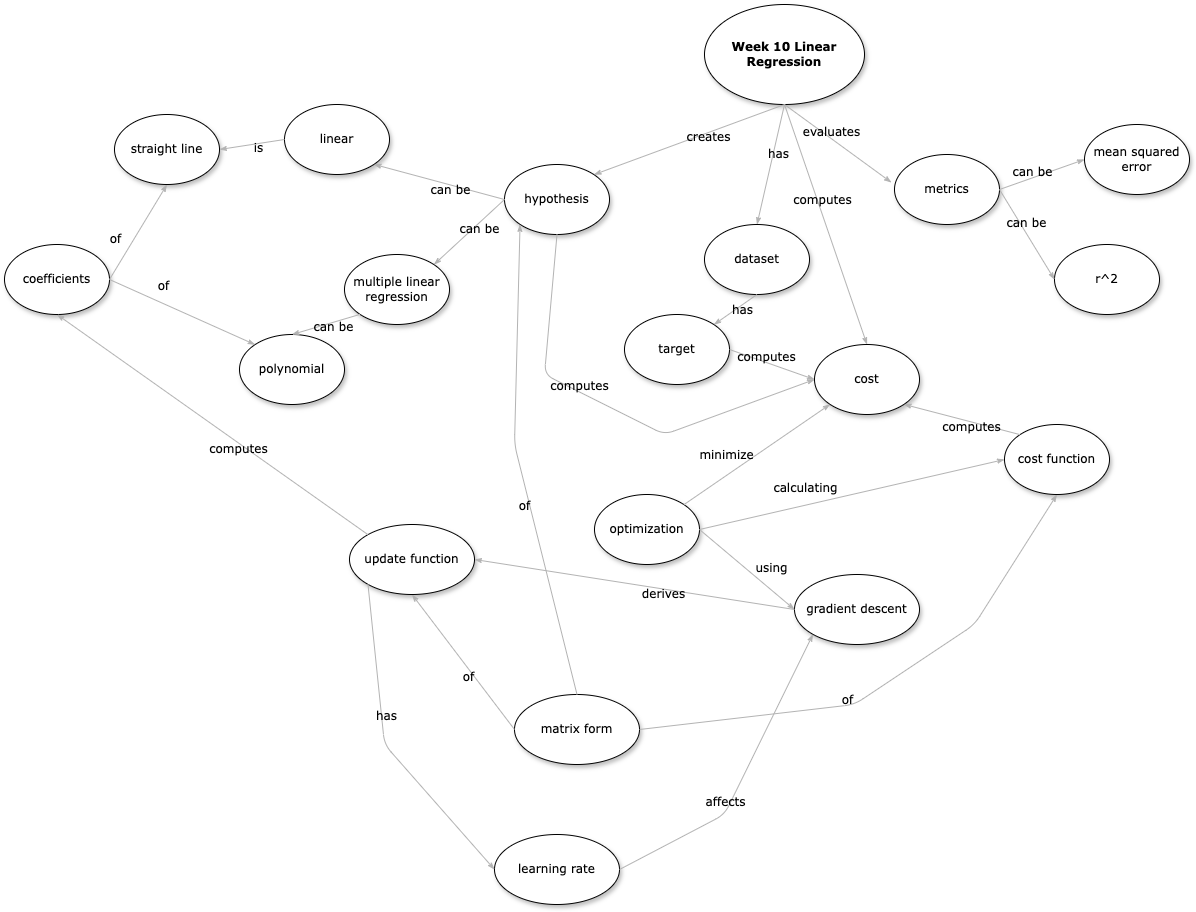

The diagram above was exported from draw.io. Its source (the exported page's mxGraphModel, read from the mxfile embedded in the PNG):
<mxGraphModel dx="2536" dy="734" grid="1" gridSize="10" guides="1" tooltips="1" connect="1" arrows="1" fold="1" page="1" pageScale="1" pageWidth="1169" pageHeight="827" math="0" shadow="0">
  <root>
    <mxCell id="0" />
    <mxCell id="1" parent="0" />
    <mxCell id="2" value="" style="group" connectable="0" vertex="1" parent="1">
      <mxGeometry x="-140" y="280" width="1185" height="900" as="geometry" />
    </mxCell>
    <mxCell id="3" value="&lt;b&gt;Week 10 Linear Regression&lt;br&gt;&lt;/b&gt;" style="ellipse;whiteSpace=wrap;html=1;rounded=0;shadow=1;comic=0;labelBackgroundColor=none;strokeWidth=1;fontFamily=Verdana;fontSize=12;align=center;" vertex="1" parent="2">
      <mxGeometry x="700" width="160" height="100" as="geometry" />
    </mxCell>
    <mxCell id="4" value="hypothesis" style="ellipse;whiteSpace=wrap;html=1;rounded=0;shadow=1;comic=0;labelBackgroundColor=none;strokeWidth=1;fontFamily=Verdana;fontSize=12;align=center;" vertex="1" parent="2">
      <mxGeometry x="500" y="160" width="105" height="70" as="geometry" />
    </mxCell>
    <mxCell id="5" value="linear" style="ellipse;whiteSpace=wrap;html=1;rounded=0;shadow=1;comic=0;labelBackgroundColor=none;strokeWidth=1;fontFamily=Verdana;fontSize=12;align=center;" vertex="1" parent="2">
      <mxGeometry x="280" y="100" width="105" height="70" as="geometry" />
    </mxCell>
    <mxCell id="6" value="straight line" style="ellipse;whiteSpace=wrap;html=1;rounded=0;shadow=1;comic=0;labelBackgroundColor=none;strokeWidth=1;fontFamily=Verdana;fontSize=12;align=center;" vertex="1" parent="2">
      <mxGeometry x="110" y="110" width="105" height="70" as="geometry" />
    </mxCell>
    <mxCell id="7" value="multiple linear regression" style="ellipse;whiteSpace=wrap;html=1;rounded=0;shadow=1;comic=0;labelBackgroundColor=none;strokeWidth=1;fontFamily=Verdana;fontSize=12;align=center;" vertex="1" parent="2">
      <mxGeometry x="340" y="250" width="105" height="70" as="geometry" />
    </mxCell>
    <mxCell id="8" value="polynomial" style="ellipse;whiteSpace=wrap;html=1;rounded=0;shadow=1;comic=0;labelBackgroundColor=none;strokeWidth=1;fontFamily=Verdana;fontSize=12;align=center;" vertex="1" parent="2">
      <mxGeometry x="235" y="330" width="105" height="70" as="geometry" />
    </mxCell>
    <mxCell id="9" value="cost" style="ellipse;whiteSpace=wrap;html=1;rounded=0;shadow=1;comic=0;labelBackgroundColor=none;strokeWidth=1;fontFamily=Verdana;fontSize=12;align=center;" vertex="1" parent="2">
      <mxGeometry x="810" y="340" width="105" height="70" as="geometry" />
    </mxCell>
    <mxCell id="10" value="cost function" style="ellipse;whiteSpace=wrap;html=1;rounded=0;shadow=1;comic=0;labelBackgroundColor=none;strokeWidth=1;fontFamily=Verdana;fontSize=12;align=center;" vertex="1" parent="2">
      <mxGeometry x="1000" y="420" width="105" height="70" as="geometry" />
    </mxCell>
    <mxCell id="11" value="optimization" style="ellipse;whiteSpace=wrap;html=1;rounded=0;shadow=1;comic=0;labelBackgroundColor=none;strokeWidth=1;fontFamily=Verdana;fontSize=12;align=center;" vertex="1" parent="2">
      <mxGeometry x="590" y="490" width="105" height="70" as="geometry" />
    </mxCell>
    <mxCell id="12" value="gradient descent" style="ellipse;whiteSpace=wrap;html=1;rounded=0;shadow=1;comic=0;labelBackgroundColor=none;strokeWidth=1;fontFamily=Verdana;fontSize=12;align=center;" vertex="1" parent="2">
      <mxGeometry x="790" y="570" width="125" height="70" as="geometry" />
    </mxCell>
    <mxCell id="13" value="update function" style="ellipse;whiteSpace=wrap;html=1;rounded=0;shadow=1;comic=0;labelBackgroundColor=none;strokeWidth=1;fontFamily=Verdana;fontSize=12;align=center;" vertex="1" parent="2">
      <mxGeometry x="345" y="520" width="125" height="70" as="geometry" />
    </mxCell>
    <mxCell id="14" value="coefficients" style="ellipse;whiteSpace=wrap;html=1;rounded=0;shadow=1;comic=0;labelBackgroundColor=none;strokeWidth=1;fontFamily=Verdana;fontSize=12;align=center;" vertex="1" parent="2">
      <mxGeometry y="240" width="105" height="70" as="geometry" />
    </mxCell>
    <mxCell id="15" value="metrics" style="ellipse;whiteSpace=wrap;html=1;rounded=0;shadow=1;comic=0;labelBackgroundColor=none;strokeWidth=1;fontFamily=Verdana;fontSize=12;align=center;" vertex="1" parent="2">
      <mxGeometry x="890" y="150" width="105" height="70" as="geometry" />
    </mxCell>
    <mxCell id="16" value="mean squared error" style="ellipse;whiteSpace=wrap;html=1;rounded=0;shadow=1;comic=0;labelBackgroundColor=none;strokeWidth=1;fontFamily=Verdana;fontSize=12;align=center;" vertex="1" parent="2">
      <mxGeometry x="1080" y="120" width="105" height="70" as="geometry" />
    </mxCell>
    <mxCell id="17" value="r^2" style="ellipse;whiteSpace=wrap;html=1;rounded=0;shadow=1;comic=0;labelBackgroundColor=none;strokeWidth=1;fontFamily=Verdana;fontSize=12;align=center;" vertex="1" parent="2">
      <mxGeometry x="1050" y="240" width="105" height="70" as="geometry" />
    </mxCell>
    <mxCell id="18" value="creates" style="edgeStyle=none;rounded=1;html=1;labelBackgroundColor=none;startArrow=none;startFill=0;startSize=5;endArrow=classicThin;endFill=1;endSize=5;jettySize=auto;orthogonalLoop=1;strokeColor=#B3B3B3;strokeWidth=1;fontFamily=Verdana;fontSize=12;exitX=0.5;exitY=1;exitDx=0;exitDy=0;entryX=1;entryY=0;entryDx=0;entryDy=0;" edge="1" parent="2" source="3" target="4">
      <mxGeometry x="-0.1856" y="5" relative="1" as="geometry">
        <mxPoint x="770" y="140" as="sourcePoint" />
        <mxPoint as="offset" />
        <mxPoint x="770" y="200" as="targetPoint" />
      </mxGeometry>
    </mxCell>
    <mxCell id="19" value="can be" style="edgeStyle=none;rounded=1;html=1;labelBackgroundColor=none;startArrow=none;startFill=0;startSize=5;endArrow=classicThin;endFill=1;endSize=5;jettySize=auto;orthogonalLoop=1;strokeColor=#B3B3B3;strokeWidth=1;fontFamily=Verdana;fontSize=12;exitX=0;exitY=0.5;exitDx=0;exitDy=0;entryX=1;entryY=1;entryDx=0;entryDy=0;" edge="1" parent="2" source="4" target="5">
      <mxGeometry x="-0.1856" y="5" relative="1" as="geometry">
        <mxPoint x="735" as="sourcePoint" />
        <mxPoint as="offset" />
        <mxPoint x="735" y="60" as="targetPoint" />
      </mxGeometry>
    </mxCell>
    <mxCell id="20" value="can be" style="edgeStyle=none;rounded=1;html=1;labelBackgroundColor=none;startArrow=none;startFill=0;startSize=5;endArrow=classicThin;endFill=1;endSize=5;jettySize=auto;orthogonalLoop=1;strokeColor=#B3B3B3;strokeWidth=1;fontFamily=Verdana;fontSize=12;exitX=0;exitY=0.5;exitDx=0;exitDy=0;entryX=1;entryY=0;entryDx=0;entryDy=0;" edge="1" parent="2" source="4" target="7">
      <mxGeometry x="-0.1856" y="5" relative="1" as="geometry">
        <mxPoint x="620" y="205" as="sourcePoint" />
        <mxPoint as="offset" />
        <mxPoint x="549.445060601663" y="179.86686771265795" as="targetPoint" />
      </mxGeometry>
    </mxCell>
    <mxCell id="21" value="is" style="edgeStyle=none;rounded=1;html=1;labelBackgroundColor=none;startArrow=none;startFill=0;startSize=5;endArrow=classicThin;endFill=1;endSize=5;jettySize=auto;orthogonalLoop=1;strokeColor=#B3B3B3;strokeWidth=1;fontFamily=Verdana;fontSize=12;exitX=0;exitY=0.5;exitDx=0;exitDy=0;entryX=1;entryY=0.5;entryDx=0;entryDy=0;" edge="1" parent="2" source="5" target="6">
      <mxGeometry x="-0.1856" y="5" relative="1" as="geometry">
        <mxPoint x="490.55" y="215.13" as="sourcePoint" />
        <mxPoint as="offset" />
        <mxPoint x="419.99506060166306" y="189.99686771265795" as="targetPoint" />
      </mxGeometry>
    </mxCell>
    <mxCell id="22" value="can be" style="edgeStyle=none;rounded=1;html=1;labelBackgroundColor=none;startArrow=none;startFill=0;startSize=5;endArrow=classicThin;endFill=1;endSize=5;jettySize=auto;orthogonalLoop=1;strokeColor=#B3B3B3;strokeWidth=1;fontFamily=Verdana;fontSize=12;exitX=0;exitY=1;exitDx=0;exitDy=0;entryX=0.5;entryY=0;entryDx=0;entryDy=0;" edge="1" parent="2" source="7" target="8">
      <mxGeometry x="-0.1856" y="5" relative="1" as="geometry">
        <mxPoint x="440.55" y="254.87" as="sourcePoint" />
        <mxPoint as="offset" />
        <mxPoint x="389.99506060168056" y="330.00313228733023" as="targetPoint" />
      </mxGeometry>
    </mxCell>
    <mxCell id="23" value="computes" style="edgeStyle=none;rounded=1;html=1;labelBackgroundColor=none;startArrow=none;startFill=0;startSize=5;endArrow=classicThin;endFill=1;endSize=5;jettySize=auto;orthogonalLoop=1;strokeColor=#B3B3B3;strokeWidth=1;fontFamily=Verdana;fontSize=12;exitX=0.5;exitY=1;exitDx=0;exitDy=0;entryX=0.5;entryY=0;entryDx=0;entryDy=0;" edge="1" parent="2" source="3" target="9">
      <mxGeometry x="-0.1856" y="5" relative="1" as="geometry">
        <mxPoint x="790" y="110" as="sourcePoint" />
        <mxPoint as="offset" />
        <mxPoint x="709.4450606016808" y="180.13313228733023" as="targetPoint" />
      </mxGeometry>
    </mxCell>
    <mxCell id="24" value="target" style="ellipse;whiteSpace=wrap;html=1;rounded=0;shadow=1;comic=0;labelBackgroundColor=none;strokeWidth=1;fontFamily=Verdana;fontSize=12;align=center;" vertex="1" parent="2">
      <mxGeometry x="620" y="310" width="105" height="70" as="geometry" />
    </mxCell>
    <mxCell id="25" value="dataset" style="ellipse;whiteSpace=wrap;html=1;rounded=0;shadow=1;comic=0;labelBackgroundColor=none;strokeWidth=1;fontFamily=Verdana;fontSize=12;align=center;" vertex="1" parent="2">
      <mxGeometry x="700" y="220" width="105" height="70" as="geometry" />
    </mxCell>
    <mxCell id="26" value="has" style="edgeStyle=none;rounded=1;html=1;labelBackgroundColor=none;startArrow=none;startFill=0;startSize=5;endArrow=classicThin;endFill=1;endSize=5;jettySize=auto;orthogonalLoop=1;strokeColor=#B3B3B3;strokeWidth=1;fontFamily=Verdana;fontSize=12;exitX=0.5;exitY=1;exitDx=0;exitDy=0;entryX=0.5;entryY=0;entryDx=0;entryDy=0;" edge="1" parent="2" source="3" target="25">
      <mxGeometry x="-0.1856" y="5" relative="1" as="geometry">
        <mxPoint x="790" y="110" as="sourcePoint" />
        <mxPoint as="offset" />
        <mxPoint x="862.5" y="300" as="targetPoint" />
      </mxGeometry>
    </mxCell>
    <mxCell id="27" value="has" style="edgeStyle=none;rounded=1;html=1;labelBackgroundColor=none;startArrow=none;startFill=0;startSize=5;endArrow=classicThin;endFill=1;endSize=5;jettySize=auto;orthogonalLoop=1;strokeColor=#B3B3B3;strokeWidth=1;fontFamily=Verdana;fontSize=12;exitX=0.5;exitY=1;exitDx=0;exitDy=0;entryX=1;entryY=0;entryDx=0;entryDy=0;" edge="1" parent="2" source="25" target="24">
      <mxGeometry x="-0.1856" y="5" relative="1" as="geometry">
        <mxPoint x="767.5" y="330" as="sourcePoint" />
        <mxPoint as="offset" />
        <mxPoint x="725" y="480" as="targetPoint" />
      </mxGeometry>
    </mxCell>
    <mxCell id="28" value="evaluates" style="edgeStyle=none;rounded=1;html=1;labelBackgroundColor=none;startArrow=none;startFill=0;startSize=5;endArrow=classicThin;endFill=1;endSize=5;jettySize=auto;orthogonalLoop=1;strokeColor=#B3B3B3;strokeWidth=1;fontFamily=Verdana;fontSize=12;exitX=0.5;exitY=1;exitDx=0;exitDy=0;entryX=-0.029;entryY=0.4;entryDx=0;entryDy=0;entryPerimeter=0;" edge="1" parent="2" source="3" target="15">
      <mxGeometry x="-0.1856" y="5" relative="1" as="geometry">
        <mxPoint x="790" y="110" as="sourcePoint" />
        <mxPoint as="offset" />
        <mxPoint x="872.5" y="350" as="targetPoint" />
      </mxGeometry>
    </mxCell>
    <mxCell id="29" value="computes" style="edgeStyle=none;rounded=1;html=1;labelBackgroundColor=none;startArrow=none;startFill=0;startSize=5;endArrow=classicThin;endFill=1;endSize=5;jettySize=auto;orthogonalLoop=1;strokeColor=#B3B3B3;strokeWidth=1;fontFamily=Verdana;fontSize=12;exitX=0;exitY=0;exitDx=0;exitDy=0;entryX=0.5;entryY=1;entryDx=0;entryDy=0;" edge="1" parent="2" source="13" target="14">
      <mxGeometry x="-0.1856" y="5" relative="1" as="geometry">
        <mxPoint x="495.55493939831945" y="329.8668677126693" as="sourcePoint" />
        <mxPoint as="offset" />
        <mxPoint x="442.5" y="380" as="targetPoint" />
      </mxGeometry>
    </mxCell>
    <mxCell id="30" value="of" style="edgeStyle=none;rounded=1;html=1;labelBackgroundColor=none;startArrow=none;startFill=0;startSize=5;endArrow=classicThin;endFill=1;endSize=5;jettySize=auto;orthogonalLoop=1;strokeColor=#B3B3B3;strokeWidth=1;fontFamily=Verdana;fontSize=12;exitX=1;exitY=0.5;exitDx=0;exitDy=0;entryX=0.5;entryY=1;entryDx=0;entryDy=0;" edge="1" parent="2" source="14" target="6">
      <mxGeometry x="-0.3502" y="15" relative="1" as="geometry">
        <mxPoint x="505.55493939831945" y="339.8668677126693" as="sourcePoint" />
        <mxPoint y="-1" as="offset" />
        <mxPoint x="452.5" y="390" as="targetPoint" />
      </mxGeometry>
    </mxCell>
    <mxCell id="31" value="of" style="edgeStyle=none;rounded=1;html=1;labelBackgroundColor=none;startArrow=none;startFill=0;startSize=5;endArrow=classicThin;endFill=1;endSize=5;jettySize=auto;orthogonalLoop=1;strokeColor=#B3B3B3;strokeWidth=1;fontFamily=Verdana;fontSize=12;exitX=1;exitY=0.5;exitDx=0;exitDy=0;entryX=0;entryY=0;entryDx=0;entryDy=0;" edge="1" parent="2" source="14" target="8">
      <mxGeometry x="-0.3502" y="15" relative="1" as="geometry">
        <mxPoint x="335" y="315" as="sourcePoint" />
        <mxPoint y="-1" as="offset" />
        <mxPoint x="475.5549393983365" y="179.86686771265818" as="targetPoint" />
      </mxGeometry>
    </mxCell>
    <mxCell id="32" value="minimize" style="edgeStyle=none;rounded=1;html=1;labelBackgroundColor=none;startArrow=none;startFill=0;startSize=5;endArrow=classicThin;endFill=1;endSize=5;jettySize=auto;orthogonalLoop=1;strokeColor=#B3B3B3;strokeWidth=1;fontFamily=Verdana;fontSize=12;exitX=1;exitY=0;exitDx=0;exitDy=0;entryX=0;entryY=1;entryDx=0;entryDy=0;" edge="1" parent="2" source="11" target="9">
      <mxGeometry x="-0.2846" y="16" relative="1" as="geometry">
        <mxPoint x="790" y="110" as="sourcePoint" />
        <mxPoint as="offset" />
        <mxPoint x="872.5" y="350" as="targetPoint" />
      </mxGeometry>
    </mxCell>
    <mxCell id="33" value="using" style="edgeStyle=none;rounded=1;html=1;labelBackgroundColor=none;startArrow=none;startFill=0;startSize=5;endArrow=classicThin;endFill=1;endSize=5;jettySize=auto;orthogonalLoop=1;strokeColor=#B3B3B3;strokeWidth=1;fontFamily=Verdana;fontSize=12;exitX=1;exitY=0.5;exitDx=0;exitDy=0;entryX=0;entryY=0.5;entryDx=0;entryDy=0;" edge="1" parent="2" source="11" target="12">
      <mxGeometry x="0.283" y="17" relative="1" as="geometry">
        <mxPoint x="689.4450606016719" y="567.1331322873361" as="sourcePoint" />
        <mxPoint as="offset" />
        <mxPoint x="835.554939398311" y="409.86686771267546" as="targetPoint" />
      </mxGeometry>
    </mxCell>
    <mxCell id="34" value="calculating" style="edgeStyle=none;rounded=1;html=1;labelBackgroundColor=none;startArrow=none;startFill=0;startSize=5;endArrow=classicThin;endFill=1;endSize=5;jettySize=auto;orthogonalLoop=1;strokeColor=#B3B3B3;strokeWidth=1;fontFamily=Verdana;fontSize=12;entryX=0;entryY=0.5;entryDx=0;entryDy=0;exitX=1;exitY=0.5;exitDx=0;exitDy=0;" edge="1" parent="2" source="11" target="10">
      <mxGeometry x="-0.2846" y="16" relative="1" as="geometry">
        <mxPoint x="690" y="580" as="sourcePoint" />
        <mxPoint as="offset" />
        <mxPoint x="845.554939398311" y="419.86686771267546" as="targetPoint" />
      </mxGeometry>
    </mxCell>
    <mxCell id="35" value="computes" style="edgeStyle=none;rounded=1;html=1;labelBackgroundColor=none;startArrow=none;startFill=0;startSize=5;endArrow=classicThin;endFill=1;endSize=5;jettySize=auto;orthogonalLoop=1;strokeColor=#B3B3B3;strokeWidth=1;fontFamily=Verdana;fontSize=12;entryX=1;entryY=1;entryDx=0;entryDy=0;exitX=0;exitY=0;exitDx=0;exitDy=0;" edge="1" parent="2" source="10" target="9">
      <mxGeometry x="-0.1856" y="5" relative="1" as="geometry">
        <mxPoint x="1050" y="380" as="sourcePoint" />
        <mxPoint as="offset" />
        <mxPoint x="1252.5" y="660" as="targetPoint" />
      </mxGeometry>
    </mxCell>
    <mxCell id="36" value="derives" style="edgeStyle=none;rounded=1;html=1;labelBackgroundColor=none;startArrow=none;startFill=0;startSize=5;endArrow=classicThin;endFill=1;endSize=5;jettySize=auto;orthogonalLoop=1;strokeColor=#B3B3B3;strokeWidth=1;fontFamily=Verdana;fontSize=12;exitX=0;exitY=0.5;exitDx=0;exitDy=0;entryX=1;entryY=0.5;entryDx=0;entryDy=0;" edge="1" parent="2" source="12" target="13">
      <mxGeometry x="-0.1856" y="5" relative="1" as="geometry">
        <mxPoint x="373.483667780974" y="540.1520705215175" as="sourcePoint" />
        <mxPoint as="offset" />
        <mxPoint x="242.5" y="350" as="targetPoint" />
      </mxGeometry>
    </mxCell>
    <mxCell id="37" value="computes" style="edgeStyle=none;rounded=1;html=1;labelBackgroundColor=none;startArrow=none;startFill=0;startSize=5;endArrow=classicThin;endFill=1;endSize=5;jettySize=auto;orthogonalLoop=1;strokeColor=#B3B3B3;strokeWidth=1;fontFamily=Verdana;fontSize=12;exitX=1;exitY=0.5;exitDx=0;exitDy=0;entryX=0;entryY=0.5;entryDx=0;entryDy=0;" edge="1" parent="2" source="24" target="9">
      <mxGeometry x="-0.1856" y="5" relative="1" as="geometry">
        <mxPoint x="790" y="110" as="sourcePoint" />
        <mxPoint as="offset" />
        <mxPoint x="872.5" y="350" as="targetPoint" />
      </mxGeometry>
    </mxCell>
    <mxCell id="38" value="computes" style="edgeStyle=none;rounded=1;html=1;labelBackgroundColor=none;startArrow=none;startFill=0;startSize=5;endArrow=classicThin;endFill=1;endSize=5;jettySize=auto;orthogonalLoop=1;strokeColor=#B3B3B3;strokeWidth=1;fontFamily=Verdana;fontSize=12;exitX=0.5;exitY=1;exitDx=0;exitDy=0;entryX=0;entryY=0.5;entryDx=0;entryDy=0;" edge="1" parent="2" source="4" target="9">
      <mxGeometry x="-0.1856" y="5" relative="1" as="geometry">
        <mxPoint x="800" y="120" as="sourcePoint" />
        <mxPoint as="offset" />
        <mxPoint x="800" y="380" as="targetPoint" />
        <Array as="points">
          <mxPoint x="540" y="370" />
          <mxPoint x="660" y="430" />
        </Array>
      </mxGeometry>
    </mxCell>
    <mxCell id="39" value="can be" style="edgeStyle=none;rounded=1;html=1;labelBackgroundColor=none;startArrow=none;startFill=0;startSize=5;endArrow=classicThin;endFill=1;endSize=5;jettySize=auto;orthogonalLoop=1;strokeColor=#B3B3B3;strokeWidth=1;fontFamily=Verdana;fontSize=12;exitX=1;exitY=0.5;exitDx=0;exitDy=0;entryX=0;entryY=0.5;entryDx=0;entryDy=0;" edge="1" parent="2" source="15" target="16">
      <mxGeometry x="-0.1856" y="5" relative="1" as="geometry">
        <mxPoint x="790" y="110" as="sourcePoint" />
        <mxPoint as="offset" />
        <mxPoint x="896.9549999999999" y="188" as="targetPoint" />
      </mxGeometry>
    </mxCell>
    <mxCell id="40" value="can be" style="edgeStyle=none;rounded=1;html=1;labelBackgroundColor=none;startArrow=none;startFill=0;startSize=5;endArrow=classicThin;endFill=1;endSize=5;jettySize=auto;orthogonalLoop=1;strokeColor=#B3B3B3;strokeWidth=1;fontFamily=Verdana;fontSize=12;exitX=1;exitY=0.5;exitDx=0;exitDy=0;entryX=0;entryY=0.5;entryDx=0;entryDy=0;" edge="1" parent="2" source="15" target="17">
      <mxGeometry x="-0.1856" y="5" relative="1" as="geometry">
        <mxPoint x="1005" y="195" as="sourcePoint" />
        <mxPoint as="offset" />
        <mxPoint x="1090" y="165" as="targetPoint" />
      </mxGeometry>
    </mxCell>
    <mxCell id="41" value="matrix form" style="ellipse;whiteSpace=wrap;html=1;rounded=0;shadow=1;comic=0;labelBackgroundColor=none;strokeWidth=1;fontFamily=Verdana;fontSize=12;align=center;" vertex="1" parent="2">
      <mxGeometry x="510" y="690" width="125" height="70" as="geometry" />
    </mxCell>
    <mxCell id="42" value="of" style="edgeStyle=none;rounded=1;html=1;labelBackgroundColor=none;startArrow=none;startFill=0;startSize=5;endArrow=classicThin;endFill=1;endSize=5;jettySize=auto;orthogonalLoop=1;strokeColor=#B3B3B3;strokeWidth=1;fontFamily=Verdana;fontSize=12;exitX=0;exitY=0.5;exitDx=0;exitDy=0;entryX=0.5;entryY=1;entryDx=0;entryDy=0;" edge="1" parent="2" source="41" target="13">
      <mxGeometry x="-0.1856" y="5" relative="1" as="geometry">
        <mxPoint x="800" y="615" as="sourcePoint" />
        <mxPoint as="offset" />
        <mxPoint x="480" y="565" as="targetPoint" />
      </mxGeometry>
    </mxCell>
    <mxCell id="43" value="of" style="edgeStyle=none;rounded=1;html=1;labelBackgroundColor=none;startArrow=none;startFill=0;startSize=5;endArrow=classicThin;endFill=1;endSize=5;jettySize=auto;orthogonalLoop=1;strokeColor=#B3B3B3;strokeWidth=1;fontFamily=Verdana;fontSize=12;exitX=1;exitY=0.5;exitDx=0;exitDy=0;entryX=0.5;entryY=1;entryDx=0;entryDy=0;" edge="1" parent="2" source="41" target="10">
      <mxGeometry x="-0.1856" y="5" relative="1" as="geometry">
        <mxPoint x="520" y="735" as="sourcePoint" />
        <mxPoint as="offset" />
        <mxPoint x="417.5" y="600" as="targetPoint" />
        <Array as="points">
          <mxPoint x="850" y="700" />
          <mxPoint x="970" y="620" />
        </Array>
      </mxGeometry>
    </mxCell>
    <mxCell id="44" value="of" style="edgeStyle=none;rounded=1;html=1;labelBackgroundColor=none;startArrow=none;startFill=0;startSize=5;endArrow=classicThin;endFill=1;endSize=5;jettySize=auto;orthogonalLoop=1;strokeColor=#B3B3B3;strokeWidth=1;fontFamily=Verdana;fontSize=12;exitX=0.5;exitY=0;exitDx=0;exitDy=0;entryX=0;entryY=1;entryDx=0;entryDy=0;" edge="1" parent="2" source="41" target="4">
      <mxGeometry x="-0.1856" y="5" relative="1" as="geometry">
        <mxPoint x="530" y="745" as="sourcePoint" />
        <mxPoint as="offset" />
        <mxPoint x="427.5" y="610" as="targetPoint" />
        <Array as="points">
          <mxPoint x="510" y="440" />
        </Array>
      </mxGeometry>
    </mxCell>
    <mxCell id="45" value="learning rate" style="ellipse;whiteSpace=wrap;html=1;rounded=0;shadow=1;comic=0;labelBackgroundColor=none;strokeWidth=1;fontFamily=Verdana;fontSize=12;align=center;" vertex="1" parent="2">
      <mxGeometry x="490" y="830" width="125" height="70" as="geometry" />
    </mxCell>
    <mxCell id="46" value="has" style="edgeStyle=none;rounded=1;html=1;labelBackgroundColor=none;startArrow=none;startFill=0;startSize=5;endArrow=classicThin;endFill=1;endSize=5;jettySize=auto;orthogonalLoop=1;strokeColor=#B3B3B3;strokeWidth=1;fontFamily=Verdana;fontSize=12;exitX=0;exitY=1;exitDx=0;exitDy=0;entryX=0;entryY=0.5;entryDx=0;entryDy=0;" edge="1" parent="2" source="13" target="45">
      <mxGeometry x="-0.1856" y="5" relative="1" as="geometry">
        <mxPoint x="412" y="815" as="sourcePoint" />
        <mxPoint as="offset" />
        <mxPoint x="310" y="680" as="targetPoint" />
        <Array as="points">
          <mxPoint x="380" y="740" />
        </Array>
      </mxGeometry>
    </mxCell>
    <mxCell id="47" value="affects" style="edgeStyle=none;rounded=1;html=1;labelBackgroundColor=none;startArrow=none;startFill=0;startSize=5;endArrow=classicThin;endFill=1;endSize=5;jettySize=auto;orthogonalLoop=1;strokeColor=#B3B3B3;strokeWidth=1;fontFamily=Verdana;fontSize=12;exitX=1;exitY=0.5;exitDx=0;exitDy=0;entryX=0;entryY=1;entryDx=0;entryDy=0;" edge="1" parent="2" source="45" target="12">
      <mxGeometry x="-0.1856" y="5" relative="1" as="geometry">
        <mxPoint x="805" y="690" as="sourcePoint" />
        <mxPoint as="offset" />
        <mxPoint x="932" y="975" as="targetPoint" />
        <Array as="points">
          <mxPoint x="720" y="810" />
        </Array>
      </mxGeometry>
    </mxCell>
  </root>
</mxGraphModel>